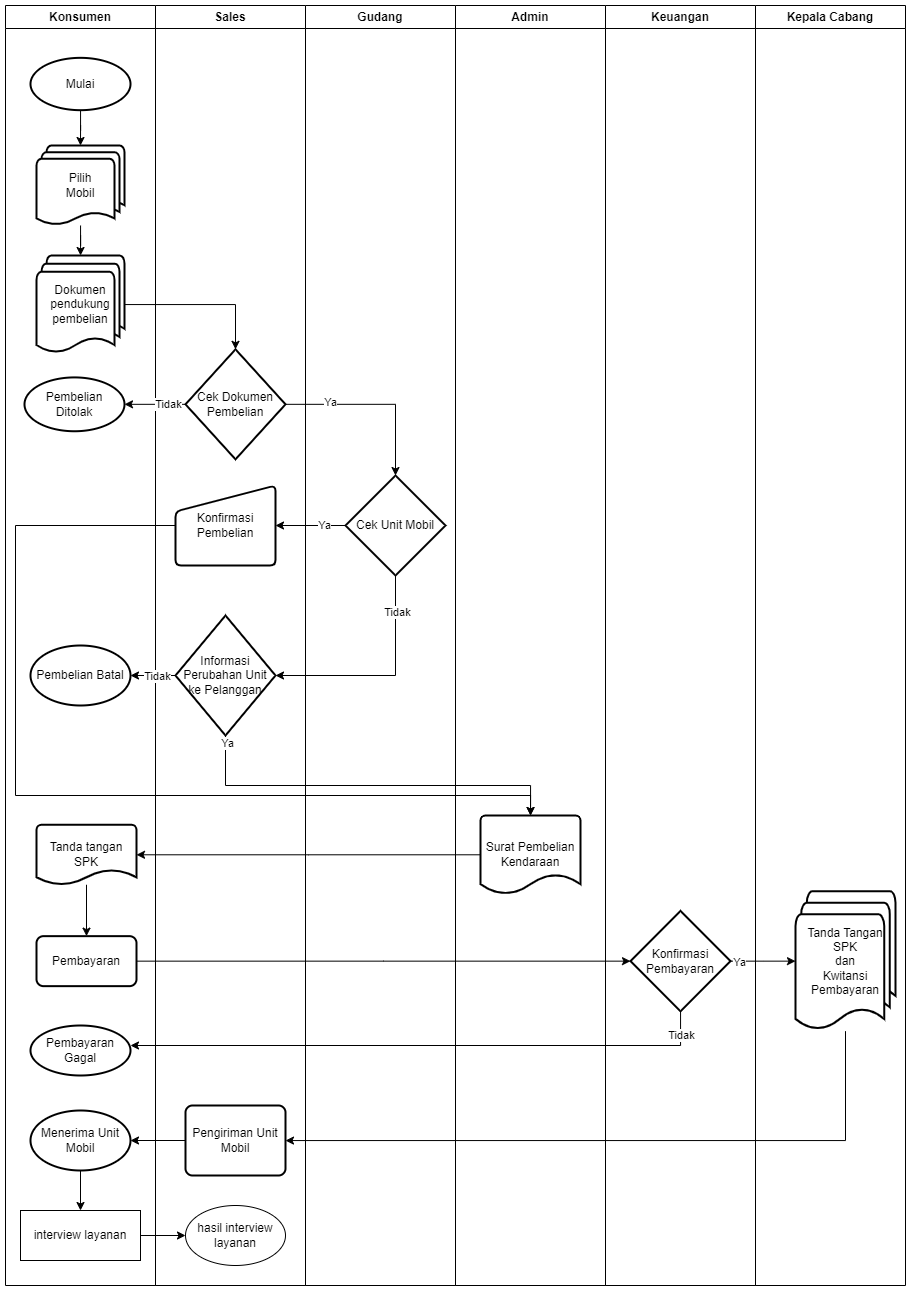

The diagram above was exported from draw.io. Its source (the exported page's mxGraphModel, read from the mxfile embedded in the PNG):
<mxGraphModel dx="1668" dy="974" grid="1" gridSize="10" guides="1" tooltips="1" connect="1" arrows="1" fold="1" page="1" pageScale="1" pageWidth="850" pageHeight="1100" math="0" shadow="0">
  <root>
    <mxCell id="0" />
    <mxCell id="1" parent="0" />
    <mxCell id="t-69o1MHCqIl80mw4w9l-7" value="" style="group" parent="1" vertex="1" connectable="0">
      <mxGeometry width="900" height="1280" as="geometry" />
    </mxCell>
    <mxCell id="GPQWCcH9s8-luhAh25zX-3" value="Konsumen" style="swimlane;whiteSpace=wrap;html=1;container=0;" parent="t-69o1MHCqIl80mw4w9l-7" vertex="1">
      <mxGeometry width="150" height="1280" as="geometry" />
    </mxCell>
    <mxCell id="t-69o1MHCqIl80mw4w9l-19" style="edgeStyle=orthogonalEdgeStyle;rounded=0;orthogonalLoop=1;jettySize=auto;html=1;entryX=0.5;entryY=0;entryDx=0;entryDy=0;entryPerimeter=0;" parent="GPQWCcH9s8-luhAh25zX-3" source="t-69o1MHCqIl80mw4w9l-2" target="t-69o1MHCqIl80mw4w9l-5" edge="1">
      <mxGeometry relative="1" as="geometry" />
    </mxCell>
    <mxCell id="t-69o1MHCqIl80mw4w9l-2" value="Mulai" style="strokeWidth=2;html=1;shape=mxgraph.flowchart.start_2;whiteSpace=wrap;" parent="GPQWCcH9s8-luhAh25zX-3" vertex="1">
      <mxGeometry x="25" y="52.340425531914896" width="100" height="52.340425531914896" as="geometry" />
    </mxCell>
    <mxCell id="t-69o1MHCqIl80mw4w9l-5" value="Pilih&lt;br&gt;Mobil" style="strokeWidth=2;html=1;shape=mxgraph.flowchart.multi-document;whiteSpace=wrap;" parent="GPQWCcH9s8-luhAh25zX-3" vertex="1">
      <mxGeometry x="31" y="140" width="88" height="80" as="geometry" />
    </mxCell>
    <mxCell id="t-69o1MHCqIl80mw4w9l-17" value="Dokumen pendukung pembelian" style="strokeWidth=2;html=1;shape=mxgraph.flowchart.multi-document;whiteSpace=wrap;" parent="GPQWCcH9s8-luhAh25zX-3" vertex="1">
      <mxGeometry x="31" y="249.99744680851063" width="88" height="98.13829787234042" as="geometry" />
    </mxCell>
    <mxCell id="t-69o1MHCqIl80mw4w9l-18" value="" style="edgeStyle=orthogonalEdgeStyle;rounded=0;orthogonalLoop=1;jettySize=auto;html=1;" parent="GPQWCcH9s8-luhAh25zX-3" source="t-69o1MHCqIl80mw4w9l-5" target="t-69o1MHCqIl80mw4w9l-17" edge="1">
      <mxGeometry relative="1" as="geometry" />
    </mxCell>
    <mxCell id="t-69o1MHCqIl80mw4w9l-33" value="Pembelian &lt;br&gt;Ditolak" style="strokeWidth=2;html=1;shape=mxgraph.flowchart.start_1;whiteSpace=wrap;" parent="GPQWCcH9s8-luhAh25zX-3" vertex="1">
      <mxGeometry x="19" y="371.92" width="100" height="53.83" as="geometry" />
    </mxCell>
    <mxCell id="t-69o1MHCqIl80mw4w9l-92" value="Pembelian Batal" style="strokeWidth=2;html=1;shape=mxgraph.flowchart.start_1;whiteSpace=wrap;" parent="GPQWCcH9s8-luhAh25zX-3" vertex="1">
      <mxGeometry x="25" y="640" width="100" height="60" as="geometry" />
    </mxCell>
    <mxCell id="t-69o1MHCqIl80mw4w9l-107" value="Pembayaran" style="rounded=1;whiteSpace=wrap;html=1;absoluteArcSize=1;arcSize=14;strokeWidth=2;" parent="GPQWCcH9s8-luhAh25zX-3" vertex="1">
      <mxGeometry x="31" y="930.65" width="100" height="50" as="geometry" />
    </mxCell>
    <mxCell id="t-69o1MHCqIl80mw4w9l-111" value="Pembayaran Gagal" style="strokeWidth=2;html=1;shape=mxgraph.flowchart.start_1;whiteSpace=wrap;" parent="GPQWCcH9s8-luhAh25zX-3" vertex="1">
      <mxGeometry x="25" y="1020" width="100" height="50" as="geometry" />
    </mxCell>
    <mxCell id="t-69o1MHCqIl80mw4w9l-116" value="Menerima Unit Mobil" style="strokeWidth=2;html=1;shape=mxgraph.flowchart.start_1;whiteSpace=wrap;" parent="GPQWCcH9s8-luhAh25zX-3" vertex="1">
      <mxGeometry x="25" y="1105" width="100" height="60" as="geometry" />
    </mxCell>
    <mxCell id="t-69o1MHCqIl80mw4w9l-105" value="Tanda tangan SPK" style="strokeWidth=2;html=1;shape=mxgraph.flowchart.document2;whiteSpace=wrap;size=0.25;" parent="GPQWCcH9s8-luhAh25zX-3" vertex="1">
      <mxGeometry x="31" y="819.2514893617017" width="100" height="60" as="geometry" />
    </mxCell>
    <mxCell id="t-69o1MHCqIl80mw4w9l-106" style="edgeStyle=orthogonalEdgeStyle;rounded=0;orthogonalLoop=1;jettySize=auto;html=1;" parent="GPQWCcH9s8-luhAh25zX-3" source="t-69o1MHCqIl80mw4w9l-105" target="t-69o1MHCqIl80mw4w9l-107" edge="1">
      <mxGeometry relative="1" as="geometry">
        <mxPoint x="90" y="920" as="targetPoint" />
      </mxGeometry>
    </mxCell>
    <mxCell id="afuJS3fKe-3N-6njCWmy-2" value="interview layanan" style="rounded=0;whiteSpace=wrap;html=1;" vertex="1" parent="GPQWCcH9s8-luhAh25zX-3">
      <mxGeometry x="15" y="1205" width="120" height="50" as="geometry" />
    </mxCell>
    <mxCell id="afuJS3fKe-3N-6njCWmy-1" style="edgeStyle=orthogonalEdgeStyle;rounded=0;orthogonalLoop=1;jettySize=auto;html=1;" edge="1" parent="GPQWCcH9s8-luhAh25zX-3" source="t-69o1MHCqIl80mw4w9l-116" target="afuJS3fKe-3N-6njCWmy-2">
      <mxGeometry relative="1" as="geometry">
        <mxPoint x="75" y="1210" as="targetPoint" />
      </mxGeometry>
    </mxCell>
    <mxCell id="GPQWCcH9s8-luhAh25zX-4" value="Sales" style="swimlane;whiteSpace=wrap;html=1;container=0;" parent="t-69o1MHCqIl80mw4w9l-7" vertex="1">
      <mxGeometry x="150" width="150" height="1280" as="geometry" />
    </mxCell>
    <mxCell id="t-69o1MHCqIl80mw4w9l-31" value="Cek Dokumen Pembelian" style="strokeWidth=2;html=1;shape=mxgraph.flowchart.decision;whiteSpace=wrap;" parent="GPQWCcH9s8-luhAh25zX-4" vertex="1">
      <mxGeometry x="30" y="343.83" width="100" height="110" as="geometry" />
    </mxCell>
    <mxCell id="t-69o1MHCqIl80mw4w9l-43" value="Konfirmasi Pembelian" style="html=1;strokeWidth=2;shape=manualInput;whiteSpace=wrap;rounded=1;size=26;arcSize=11;" parent="GPQWCcH9s8-luhAh25zX-4" vertex="1">
      <mxGeometry x="20" y="480" width="100" height="80" as="geometry" />
    </mxCell>
    <mxCell id="t-69o1MHCqIl80mw4w9l-90" value="Informasi Perubahan Unit ke Pelanggan" style="strokeWidth=2;html=1;shape=mxgraph.flowchart.decision;whiteSpace=wrap;" parent="GPQWCcH9s8-luhAh25zX-4" vertex="1">
      <mxGeometry x="20" y="610" width="100" height="120" as="geometry" />
    </mxCell>
    <mxCell id="t-69o1MHCqIl80mw4w9l-114" value="Pengiriman Unit Mobil" style="rounded=1;whiteSpace=wrap;html=1;absoluteArcSize=1;arcSize=14;strokeWidth=2;" parent="GPQWCcH9s8-luhAh25zX-4" vertex="1">
      <mxGeometry x="30" y="1100" width="100" height="70" as="geometry" />
    </mxCell>
    <mxCell id="afuJS3fKe-3N-6njCWmy-4" value="hasil interview layanan" style="ellipse;whiteSpace=wrap;html=1;" vertex="1" parent="GPQWCcH9s8-luhAh25zX-4">
      <mxGeometry x="30" y="1200" width="100" height="60" as="geometry" />
    </mxCell>
    <mxCell id="t-69o1MHCqIl80mw4w9l-32" style="edgeStyle=orthogonalEdgeStyle;rounded=0;orthogonalLoop=1;jettySize=auto;html=1;" parent="t-69o1MHCqIl80mw4w9l-7" source="t-69o1MHCqIl80mw4w9l-31" target="t-69o1MHCqIl80mw4w9l-33" edge="1">
      <mxGeometry relative="1" as="geometry">
        <mxPoint x="80" y="536.4893617021277" as="targetPoint" />
      </mxGeometry>
    </mxCell>
    <mxCell id="t-69o1MHCqIl80mw4w9l-35" value="Tidak" style="edgeLabel;html=1;align=center;verticalAlign=middle;resizable=0;points=[];" parent="t-69o1MHCqIl80mw4w9l-32" vertex="1" connectable="0">
      <mxGeometry x="-0.4188" relative="1" as="geometry">
        <mxPoint as="offset" />
      </mxGeometry>
    </mxCell>
    <mxCell id="t-69o1MHCqIl80mw4w9l-37" style="edgeStyle=orthogonalEdgeStyle;rounded=0;orthogonalLoop=1;jettySize=auto;html=1;entryX=0.5;entryY=0;entryDx=0;entryDy=0;entryPerimeter=0;" parent="t-69o1MHCqIl80mw4w9l-7" source="t-69o1MHCqIl80mw4w9l-17" target="t-69o1MHCqIl80mw4w9l-31" edge="1">
      <mxGeometry relative="1" as="geometry" />
    </mxCell>
    <mxCell id="t-69o1MHCqIl80mw4w9l-64" value="Gudang" style="swimlane;whiteSpace=wrap;html=1;container=0;" parent="t-69o1MHCqIl80mw4w9l-7" vertex="1">
      <mxGeometry x="300" width="150" height="1280" as="geometry" />
    </mxCell>
    <mxCell id="t-69o1MHCqIl80mw4w9l-76" value="Cek Unit Mobil" style="strokeWidth=2;html=1;shape=mxgraph.flowchart.decision;whiteSpace=wrap;" parent="t-69o1MHCqIl80mw4w9l-64" vertex="1">
      <mxGeometry x="40" y="470" width="100" height="100" as="geometry" />
    </mxCell>
    <mxCell id="t-69o1MHCqIl80mw4w9l-25" value="Kepala Cabang" style="swimlane;whiteSpace=wrap;html=1;container=0;" parent="t-69o1MHCqIl80mw4w9l-7" vertex="1">
      <mxGeometry x="750" width="150" height="1280" as="geometry" />
    </mxCell>
    <mxCell id="t-69o1MHCqIl80mw4w9l-59" value="Tanda Tangan SPK &lt;br&gt;dan &lt;br&gt;Kwitansi Pembayaran" style="strokeWidth=2;html=1;shape=mxgraph.flowchart.multi-document;whiteSpace=wrap;" parent="t-69o1MHCqIl80mw4w9l-25" vertex="1">
      <mxGeometry x="40" y="885.6400000000001" width="100" height="140" as="geometry" />
    </mxCell>
    <mxCell id="GPQWCcH9s8-luhAh25zX-6" value="Keuangan" style="swimlane;whiteSpace=wrap;html=1;container=0;" parent="t-69o1MHCqIl80mw4w9l-7" vertex="1">
      <mxGeometry x="600" width="150" height="1280" as="geometry" />
    </mxCell>
    <mxCell id="t-69o1MHCqIl80mw4w9l-56" value="Konfirmasi Pembayaran" style="strokeWidth=2;html=1;shape=mxgraph.flowchart.decision;whiteSpace=wrap;" parent="GPQWCcH9s8-luhAh25zX-6" vertex="1">
      <mxGeometry x="25" y="905.4300000000001" width="100" height="100.43" as="geometry" />
    </mxCell>
    <mxCell id="t-69o1MHCqIl80mw4w9l-57" style="edgeStyle=orthogonalEdgeStyle;rounded=0;orthogonalLoop=1;jettySize=auto;html=1;" parent="t-69o1MHCqIl80mw4w9l-7" source="t-69o1MHCqIl80mw4w9l-56" target="t-69o1MHCqIl80mw4w9l-59" edge="1">
      <mxGeometry relative="1" as="geometry">
        <mxPoint x="510" y="590" as="targetPoint" />
      </mxGeometry>
    </mxCell>
    <mxCell id="t-69o1MHCqIl80mw4w9l-63" value="Ya" style="edgeLabel;html=1;align=center;verticalAlign=middle;resizable=0;points=[];" parent="t-69o1MHCqIl80mw4w9l-57" vertex="1" connectable="0">
      <mxGeometry x="-0.7366" y="-1" relative="1" as="geometry">
        <mxPoint as="offset" />
      </mxGeometry>
    </mxCell>
    <mxCell id="GPQWCcH9s8-luhAh25zX-5" value="Admin" style="swimlane;whiteSpace=wrap;html=1;container=0;" parent="t-69o1MHCqIl80mw4w9l-7" vertex="1">
      <mxGeometry x="450" width="150" height="1280" as="geometry" />
    </mxCell>
    <mxCell id="t-69o1MHCqIl80mw4w9l-45" value="Surat Pembelian Kendaraan" style="strokeWidth=2;html=1;shape=mxgraph.flowchart.document2;whiteSpace=wrap;size=0.25;" parent="GPQWCcH9s8-luhAh25zX-5" vertex="1">
      <mxGeometry x="25" y="809.9961702127662" width="100" height="78.51063829787235" as="geometry" />
    </mxCell>
    <mxCell id="t-69o1MHCqIl80mw4w9l-75" style="edgeStyle=orthogonalEdgeStyle;rounded=0;orthogonalLoop=1;jettySize=auto;html=1;" parent="t-69o1MHCqIl80mw4w9l-7" source="t-69o1MHCqIl80mw4w9l-31" target="t-69o1MHCqIl80mw4w9l-76" edge="1">
      <mxGeometry relative="1" as="geometry">
        <mxPoint x="340" y="385" as="targetPoint" />
      </mxGeometry>
    </mxCell>
    <mxCell id="t-69o1MHCqIl80mw4w9l-81" value="Ya" style="edgeLabel;html=1;align=center;verticalAlign=middle;resizable=0;points=[];" parent="t-69o1MHCqIl80mw4w9l-75" vertex="1" connectable="0">
      <mxGeometry x="-0.5097" y="2" relative="1" as="geometry">
        <mxPoint as="offset" />
      </mxGeometry>
    </mxCell>
    <mxCell id="t-69o1MHCqIl80mw4w9l-80" style="edgeStyle=orthogonalEdgeStyle;rounded=0;orthogonalLoop=1;jettySize=auto;html=1;" parent="t-69o1MHCqIl80mw4w9l-7" source="t-69o1MHCqIl80mw4w9l-76" target="t-69o1MHCqIl80mw4w9l-43" edge="1">
      <mxGeometry relative="1" as="geometry" />
    </mxCell>
    <mxCell id="t-69o1MHCqIl80mw4w9l-82" value="Ya" style="edgeLabel;html=1;align=center;verticalAlign=middle;resizable=0;points=[];" parent="t-69o1MHCqIl80mw4w9l-80" vertex="1" connectable="0">
      <mxGeometry x="-0.3859" y="-1" relative="1" as="geometry">
        <mxPoint as="offset" />
      </mxGeometry>
    </mxCell>
    <mxCell id="t-69o1MHCqIl80mw4w9l-89" style="edgeStyle=orthogonalEdgeStyle;rounded=0;orthogonalLoop=1;jettySize=auto;html=1;entryX=1;entryY=0.5;entryDx=0;entryDy=0;entryPerimeter=0;" parent="t-69o1MHCqIl80mw4w9l-7" source="t-69o1MHCqIl80mw4w9l-76" target="t-69o1MHCqIl80mw4w9l-90" edge="1">
      <mxGeometry relative="1" as="geometry">
        <mxPoint x="350" y="740" as="targetPoint" />
        <Array as="points">
          <mxPoint x="390" y="670" />
        </Array>
      </mxGeometry>
    </mxCell>
    <mxCell id="t-69o1MHCqIl80mw4w9l-95" value="Tidak" style="edgeLabel;html=1;align=center;verticalAlign=middle;resizable=0;points=[];" parent="t-69o1MHCqIl80mw4w9l-89" vertex="1" connectable="0">
      <mxGeometry x="-0.6641" y="1" relative="1" as="geometry">
        <mxPoint as="offset" />
      </mxGeometry>
    </mxCell>
    <mxCell id="t-69o1MHCqIl80mw4w9l-91" style="edgeStyle=orthogonalEdgeStyle;rounded=0;orthogonalLoop=1;jettySize=auto;html=1;" parent="t-69o1MHCqIl80mw4w9l-7" source="t-69o1MHCqIl80mw4w9l-90" target="t-69o1MHCqIl80mw4w9l-92" edge="1">
      <mxGeometry relative="1" as="geometry">
        <mxPoint x="80" y="670" as="targetPoint" />
      </mxGeometry>
    </mxCell>
    <mxCell id="t-69o1MHCqIl80mw4w9l-93" value="Tidak" style="edgeLabel;html=1;align=center;verticalAlign=middle;resizable=0;points=[];" parent="t-69o1MHCqIl80mw4w9l-91" vertex="1" connectable="0">
      <mxGeometry x="-0.5552" y="-1" relative="1" as="geometry">
        <mxPoint x="-8" y="1" as="offset" />
      </mxGeometry>
    </mxCell>
    <mxCell id="t-69o1MHCqIl80mw4w9l-100" style="edgeStyle=orthogonalEdgeStyle;rounded=0;orthogonalLoop=1;jettySize=auto;html=1;entryX=0.5;entryY=0;entryDx=0;entryDy=0;entryPerimeter=0;" parent="t-69o1MHCqIl80mw4w9l-7" source="t-69o1MHCqIl80mw4w9l-43" target="t-69o1MHCqIl80mw4w9l-45" edge="1">
      <mxGeometry relative="1" as="geometry">
        <Array as="points">
          <mxPoint x="10" y="520" />
          <mxPoint x="10" y="790" />
          <mxPoint x="525" y="790" />
        </Array>
      </mxGeometry>
    </mxCell>
    <mxCell id="t-69o1MHCqIl80mw4w9l-101" style="edgeStyle=orthogonalEdgeStyle;rounded=0;orthogonalLoop=1;jettySize=auto;html=1;" parent="t-69o1MHCqIl80mw4w9l-7" source="t-69o1MHCqIl80mw4w9l-90" target="t-69o1MHCqIl80mw4w9l-45" edge="1">
      <mxGeometry relative="1" as="geometry">
        <Array as="points">
          <mxPoint x="220" y="780" />
          <mxPoint x="525" y="780" />
        </Array>
      </mxGeometry>
    </mxCell>
    <mxCell id="t-69o1MHCqIl80mw4w9l-102" value="Ya" style="edgeLabel;html=1;align=center;verticalAlign=middle;resizable=0;points=[];" parent="t-69o1MHCqIl80mw4w9l-101" vertex="1" connectable="0">
      <mxGeometry x="-0.9635" y="1" relative="1" as="geometry">
        <mxPoint as="offset" />
      </mxGeometry>
    </mxCell>
    <mxCell id="t-69o1MHCqIl80mw4w9l-108" style="edgeStyle=orthogonalEdgeStyle;rounded=0;orthogonalLoop=1;jettySize=auto;html=1;entryX=0;entryY=0.5;entryDx=0;entryDy=0;entryPerimeter=0;" parent="t-69o1MHCqIl80mw4w9l-7" source="t-69o1MHCqIl80mw4w9l-107" target="t-69o1MHCqIl80mw4w9l-56" edge="1">
      <mxGeometry relative="1" as="geometry" />
    </mxCell>
    <mxCell id="t-69o1MHCqIl80mw4w9l-110" style="edgeStyle=orthogonalEdgeStyle;rounded=0;orthogonalLoop=1;jettySize=auto;html=1;" parent="t-69o1MHCqIl80mw4w9l-7" source="t-69o1MHCqIl80mw4w9l-56" target="t-69o1MHCqIl80mw4w9l-111" edge="1">
      <mxGeometry relative="1" as="geometry">
        <mxPoint x="490" y="1070" as="targetPoint" />
        <Array as="points">
          <mxPoint x="675" y="1040" />
        </Array>
      </mxGeometry>
    </mxCell>
    <mxCell id="t-69o1MHCqIl80mw4w9l-112" value="Tidak" style="edgeLabel;html=1;align=center;verticalAlign=middle;resizable=0;points=[];" parent="t-69o1MHCqIl80mw4w9l-110" vertex="1" connectable="0">
      <mxGeometry x="-0.9192" relative="1" as="geometry">
        <mxPoint as="offset" />
      </mxGeometry>
    </mxCell>
    <mxCell id="t-69o1MHCqIl80mw4w9l-113" style="edgeStyle=orthogonalEdgeStyle;rounded=0;orthogonalLoop=1;jettySize=auto;html=1;" parent="t-69o1MHCqIl80mw4w9l-7" source="t-69o1MHCqIl80mw4w9l-59" target="t-69o1MHCqIl80mw4w9l-114" edge="1">
      <mxGeometry relative="1" as="geometry">
        <mxPoint x="235" y="1080" as="targetPoint" />
        <Array as="points">
          <mxPoint x="840" y="1135" />
        </Array>
      </mxGeometry>
    </mxCell>
    <mxCell id="t-69o1MHCqIl80mw4w9l-115" style="edgeStyle=orthogonalEdgeStyle;rounded=0;orthogonalLoop=1;jettySize=auto;html=1;" parent="t-69o1MHCqIl80mw4w9l-7" source="t-69o1MHCqIl80mw4w9l-114" target="t-69o1MHCqIl80mw4w9l-116" edge="1">
      <mxGeometry relative="1" as="geometry">
        <mxPoint x="90" y="1135" as="targetPoint" />
      </mxGeometry>
    </mxCell>
    <mxCell id="t-69o1MHCqIl80mw4w9l-104" style="edgeStyle=orthogonalEdgeStyle;rounded=0;orthogonalLoop=1;jettySize=auto;html=1;" parent="t-69o1MHCqIl80mw4w9l-7" source="t-69o1MHCqIl80mw4w9l-45" target="t-69o1MHCqIl80mw4w9l-105" edge="1">
      <mxGeometry relative="1" as="geometry">
        <mxPoint x="90" y="829.2514893617017" as="targetPoint" />
      </mxGeometry>
    </mxCell>
    <mxCell id="afuJS3fKe-3N-6njCWmy-3" style="edgeStyle=orthogonalEdgeStyle;rounded=0;orthogonalLoop=1;jettySize=auto;html=1;" edge="1" parent="t-69o1MHCqIl80mw4w9l-7" source="afuJS3fKe-3N-6njCWmy-2" target="afuJS3fKe-3N-6njCWmy-4">
      <mxGeometry relative="1" as="geometry">
        <mxPoint x="200" y="1230" as="targetPoint" />
      </mxGeometry>
    </mxCell>
  </root>
</mxGraphModel>